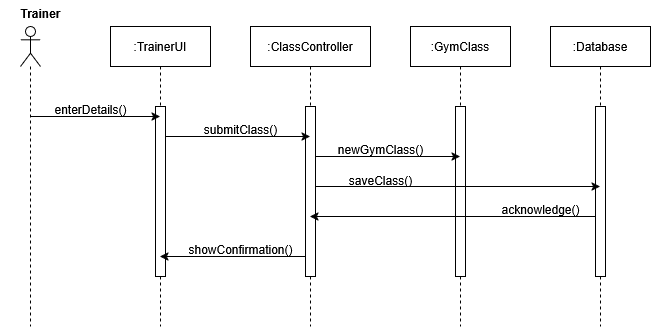

The diagram above was exported from draw.io. Its source (the exported page's mxGraphModel, read from the mxfile embedded in the PNG):
<mxGraphModel dx="991" dy="611" grid="1" gridSize="10" guides="1" tooltips="1" connect="1" arrows="1" fold="1" page="1" pageScale="1" pageWidth="850" pageHeight="1100" math="0" shadow="0">
  <root>
    <mxCell id="0" />
    <mxCell id="1" parent="0" />
    <mxCell id="aM9ryv3xv72pqoxQDRHE-5" value=":TrainerUI" style="shape=umlLifeline;perimeter=lifelinePerimeter;whiteSpace=wrap;html=1;container=0;dropTarget=0;collapsible=0;recursiveResize=0;outlineConnect=0;portConstraint=eastwest;newEdgeStyle={&quot;edgeStyle&quot;:&quot;elbowEdgeStyle&quot;,&quot;elbow&quot;:&quot;vertical&quot;,&quot;curved&quot;:0,&quot;rounded&quot;:0};" parent="1" vertex="1">
      <mxGeometry x="170" y="40" width="100" height="300" as="geometry" />
    </mxCell>
    <mxCell id="aM9ryv3xv72pqoxQDRHE-6" value="" style="html=1;points=[];perimeter=orthogonalPerimeter;outlineConnect=0;targetShapes=umlLifeline;portConstraint=eastwest;newEdgeStyle={&quot;edgeStyle&quot;:&quot;elbowEdgeStyle&quot;,&quot;elbow&quot;:&quot;vertical&quot;,&quot;curved&quot;:0,&quot;rounded&quot;:0};" parent="aM9ryv3xv72pqoxQDRHE-5" vertex="1">
      <mxGeometry x="45" y="80" width="10" height="170" as="geometry" />
    </mxCell>
    <mxCell id="NoxaW3nLgM-fUvyFKu5u-8" value=":ClassController" style="shape=umlLifeline;perimeter=lifelinePerimeter;whiteSpace=wrap;html=1;container=0;dropTarget=0;collapsible=0;recursiveResize=0;outlineConnect=0;portConstraint=eastwest;newEdgeStyle={&quot;edgeStyle&quot;:&quot;elbowEdgeStyle&quot;,&quot;elbow&quot;:&quot;vertical&quot;,&quot;curved&quot;:0,&quot;rounded&quot;:0};" parent="1" vertex="1">
      <mxGeometry x="310" y="40" width="120" height="300" as="geometry" />
    </mxCell>
    <mxCell id="NoxaW3nLgM-fUvyFKu5u-9" value="" style="html=1;points=[];perimeter=orthogonalPerimeter;outlineConnect=0;targetShapes=umlLifeline;portConstraint=eastwest;newEdgeStyle={&quot;edgeStyle&quot;:&quot;elbowEdgeStyle&quot;,&quot;elbow&quot;:&quot;vertical&quot;,&quot;curved&quot;:0,&quot;rounded&quot;:0};" parent="NoxaW3nLgM-fUvyFKu5u-8" vertex="1">
      <mxGeometry x="55" y="80" width="10" height="170" as="geometry" />
    </mxCell>
    <mxCell id="NoxaW3nLgM-fUvyFKu5u-10" value=":GymClass" style="shape=umlLifeline;perimeter=lifelinePerimeter;whiteSpace=wrap;html=1;container=0;dropTarget=0;collapsible=0;recursiveResize=0;outlineConnect=0;portConstraint=eastwest;newEdgeStyle={&quot;edgeStyle&quot;:&quot;elbowEdgeStyle&quot;,&quot;elbow&quot;:&quot;vertical&quot;,&quot;curved&quot;:0,&quot;rounded&quot;:0};" parent="1" vertex="1">
      <mxGeometry x="470" y="40" width="100" height="300" as="geometry" />
    </mxCell>
    <mxCell id="NoxaW3nLgM-fUvyFKu5u-11" value="" style="html=1;points=[];perimeter=orthogonalPerimeter;outlineConnect=0;targetShapes=umlLifeline;portConstraint=eastwest;newEdgeStyle={&quot;edgeStyle&quot;:&quot;elbowEdgeStyle&quot;,&quot;elbow&quot;:&quot;vertical&quot;,&quot;curved&quot;:0,&quot;rounded&quot;:0};" parent="NoxaW3nLgM-fUvyFKu5u-10" vertex="1">
      <mxGeometry x="45" y="80" width="10" height="170" as="geometry" />
    </mxCell>
    <mxCell id="NoxaW3nLgM-fUvyFKu5u-12" value=":Database" style="shape=umlLifeline;perimeter=lifelinePerimeter;whiteSpace=wrap;html=1;container=0;dropTarget=0;collapsible=0;recursiveResize=0;outlineConnect=0;portConstraint=eastwest;newEdgeStyle={&quot;edgeStyle&quot;:&quot;elbowEdgeStyle&quot;,&quot;elbow&quot;:&quot;vertical&quot;,&quot;curved&quot;:0,&quot;rounded&quot;:0};" parent="1" vertex="1">
      <mxGeometry x="610" y="40" width="100" height="300" as="geometry" />
    </mxCell>
    <mxCell id="NoxaW3nLgM-fUvyFKu5u-13" value="" style="html=1;points=[];perimeter=orthogonalPerimeter;outlineConnect=0;targetShapes=umlLifeline;portConstraint=eastwest;newEdgeStyle={&quot;edgeStyle&quot;:&quot;elbowEdgeStyle&quot;,&quot;elbow&quot;:&quot;vertical&quot;,&quot;curved&quot;:0,&quot;rounded&quot;:0};" parent="NoxaW3nLgM-fUvyFKu5u-12" vertex="1">
      <mxGeometry x="45" y="80" width="10" height="170" as="geometry" />
    </mxCell>
    <mxCell id="NoxaW3nLgM-fUvyFKu5u-22" style="edgeStyle=orthogonalEdgeStyle;rounded=0;orthogonalLoop=1;jettySize=auto;html=1;curved=0;" parent="1" source="NoxaW3nLgM-fUvyFKu5u-19" target="aM9ryv3xv72pqoxQDRHE-5" edge="1">
      <mxGeometry relative="1" as="geometry">
        <Array as="points">
          <mxPoint x="150" y="130" />
          <mxPoint x="150" y="130" />
        </Array>
      </mxGeometry>
    </mxCell>
    <mxCell id="NoxaW3nLgM-fUvyFKu5u-19" value="" style="shape=umlLifeline;perimeter=lifelinePerimeter;whiteSpace=wrap;html=1;container=1;dropTarget=0;collapsible=0;recursiveResize=0;outlineConnect=0;portConstraint=eastwest;newEdgeStyle={&quot;curved&quot;:0,&quot;rounded&quot;:0};participant=umlActor;" parent="1" vertex="1">
      <mxGeometry x="80" y="40" width="20" height="300" as="geometry" />
    </mxCell>
    <mxCell id="NoxaW3nLgM-fUvyFKu5u-20" value="Trainer" style="text;align=center;fontStyle=1;verticalAlign=middle;spacingLeft=3;spacingRight=3;strokeColor=none;rotatable=0;points=[[0,0.5],[1,0.5]];portConstraint=eastwest;html=1;" parent="1" vertex="1">
      <mxGeometry x="60" y="14" width="80" height="26" as="geometry" />
    </mxCell>
    <mxCell id="NoxaW3nLgM-fUvyFKu5u-24" value="enterDetails()" style="text;align=center;fontStyle=0;verticalAlign=middle;spacingLeft=3;spacingRight=3;strokeColor=none;rotatable=0;points=[[0,0.5],[1,0.5]];portConstraint=eastwest;html=1;" parent="1" vertex="1">
      <mxGeometry x="110" y="110" width="80" height="26" as="geometry" />
    </mxCell>
    <mxCell id="NoxaW3nLgM-fUvyFKu5u-26" style="edgeStyle=elbowEdgeStyle;rounded=0;orthogonalLoop=1;jettySize=auto;html=1;elbow=vertical;curved=0;" parent="1" source="aM9ryv3xv72pqoxQDRHE-6" target="NoxaW3nLgM-fUvyFKu5u-8" edge="1">
      <mxGeometry relative="1" as="geometry">
        <Array as="points">
          <mxPoint x="270" y="150" />
        </Array>
      </mxGeometry>
    </mxCell>
    <mxCell id="NoxaW3nLgM-fUvyFKu5u-27" value="submitClass()" style="text;align=center;fontStyle=0;verticalAlign=middle;spacingLeft=3;spacingRight=3;strokeColor=none;rotatable=0;points=[[0,0.5],[1,0.5]];portConstraint=eastwest;html=1;" parent="1" vertex="1">
      <mxGeometry x="260" y="130" width="80" height="26" as="geometry" />
    </mxCell>
    <mxCell id="NoxaW3nLgM-fUvyFKu5u-39" style="edgeStyle=elbowEdgeStyle;rounded=0;orthogonalLoop=1;jettySize=auto;html=1;elbow=vertical;curved=0;" parent="1" source="NoxaW3nLgM-fUvyFKu5u-9" target="aM9ryv3xv72pqoxQDRHE-5" edge="1">
      <mxGeometry relative="1" as="geometry">
        <Array as="points">
          <mxPoint x="318" y="270" />
        </Array>
      </mxGeometry>
    </mxCell>
    <mxCell id="95B-2ugqg6Kj1P-Ip3By-10" value="newGymClass()" style="text;align=center;fontStyle=0;verticalAlign=middle;spacingLeft=3;spacingRight=3;strokeColor=none;rotatable=0;points=[[0,0.5],[1,0.5]];portConstraint=eastwest;html=1;" parent="1" vertex="1">
      <mxGeometry x="400" y="150" width="80" height="26" as="geometry" />
    </mxCell>
    <mxCell id="95B-2ugqg6Kj1P-Ip3By-19" value="showConfirmation()" style="text;align=center;fontStyle=0;verticalAlign=middle;spacingLeft=3;spacingRight=3;strokeColor=none;rotatable=0;points=[[0,0.5],[1,0.5]];portConstraint=eastwest;html=1;" parent="1" vertex="1">
      <mxGeometry x="260" y="250" width="80" height="26" as="geometry" />
    </mxCell>
    <mxCell id="95B-2ugqg6Kj1P-Ip3By-20" style="edgeStyle=elbowEdgeStyle;rounded=0;orthogonalLoop=1;jettySize=auto;html=1;elbow=vertical;curved=0;" parent="1" source="NoxaW3nLgM-fUvyFKu5u-9" target="NoxaW3nLgM-fUvyFKu5u-10" edge="1">
      <mxGeometry relative="1" as="geometry">
        <Array as="points">
          <mxPoint x="430" y="170" />
        </Array>
      </mxGeometry>
    </mxCell>
    <mxCell id="95B-2ugqg6Kj1P-Ip3By-21" style="edgeStyle=elbowEdgeStyle;rounded=0;orthogonalLoop=1;jettySize=auto;html=1;elbow=vertical;curved=0;" parent="1" source="NoxaW3nLgM-fUvyFKu5u-9" target="NoxaW3nLgM-fUvyFKu5u-12" edge="1">
      <mxGeometry relative="1" as="geometry">
        <Array as="points">
          <mxPoint x="500" y="200" />
        </Array>
      </mxGeometry>
    </mxCell>
    <mxCell id="95B-2ugqg6Kj1P-Ip3By-22" value="saveClass()" style="text;align=center;fontStyle=0;verticalAlign=middle;spacingLeft=3;spacingRight=3;strokeColor=none;rotatable=0;points=[[0,0.5],[1,0.5]];portConstraint=eastwest;html=1;" parent="1" vertex="1">
      <mxGeometry x="400" y="177" width="80" height="33" as="geometry" />
    </mxCell>
    <mxCell id="95B-2ugqg6Kj1P-Ip3By-23" style="edgeStyle=elbowEdgeStyle;rounded=0;orthogonalLoop=1;jettySize=auto;html=1;elbow=vertical;curved=0;" parent="1" source="NoxaW3nLgM-fUvyFKu5u-13" target="NoxaW3nLgM-fUvyFKu5u-8" edge="1">
      <mxGeometry relative="1" as="geometry">
        <Array as="points">
          <mxPoint x="550" y="230" />
        </Array>
      </mxGeometry>
    </mxCell>
    <mxCell id="95B-2ugqg6Kj1P-Ip3By-24" value="acknowledge()" style="text;align=center;fontStyle=0;verticalAlign=middle;spacingLeft=3;spacingRight=3;strokeColor=none;rotatable=0;points=[[0,0.5],[1,0.5]];portConstraint=eastwest;html=1;" parent="1" vertex="1">
      <mxGeometry x="560" y="210" width="80" height="26" as="geometry" />
    </mxCell>
  </root>
</mxGraphModel>